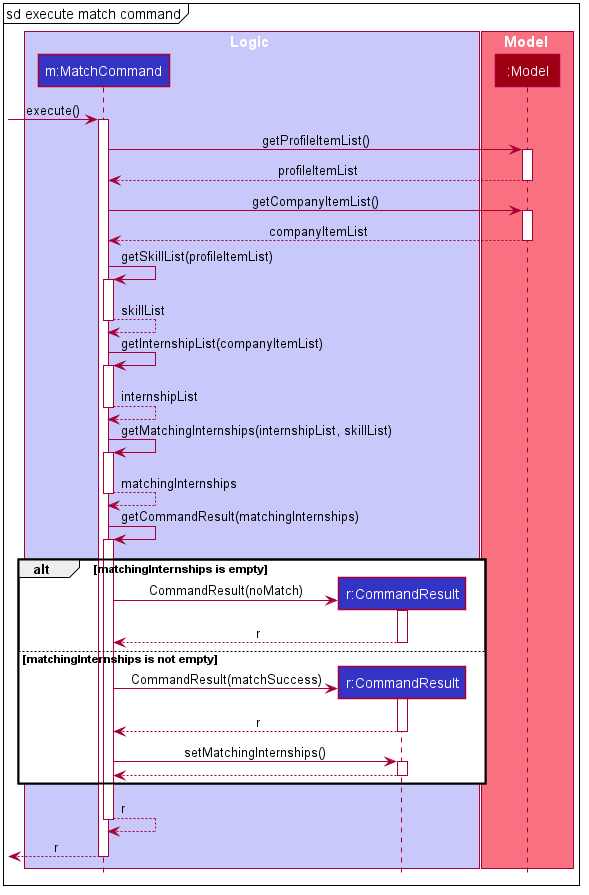

The diagram above was rendered by PlantUML. Its source (embedded in the PNG):
@startuml








skinparam BackgroundColor #FFFFFFF

skinparam Shadowing false

skinparam classAttributeIconSize 0

skinparam Class {
    FontColor #FFFFFF
    BorderThickness 1
    BorderColor #FFFFFF
    StereotypeFontColor #FFFFFF
    FontName Arial
}

skinparam Actor {
    BorderColor #000000
    Color #000000
    FontName Arial
}

skinparam Sequence {
    MessageAlign center
    BoxFontSize 15
    BoxPadding 0
    BoxFontColor #FFFFFF
    FontName Arial
}

skinparam Participant {
    FontColor #FFFFFFF
    Padding 20
}

skinparam MinClassWidth 50
skinparam ParticipantPadding 10
skinparam Shadowing false
skinparam DefaultTextAlignment center
skinparam packageStyle Rectangle

hide footbox
hide circle

box Logic #C8C8FA
participant "m:MatchCommand" as MatchCommand #3333C4
participant "r:CommandResult" as CommandResult #3333C4
end box

autoactivate on

box Model #F97181
participant ":Model" as Model #9D0012
end box

mainframe sd execute match command

[-> MatchCommand : execute()

MatchCommand -> Model : getProfileItemList()

Model --> MatchCommand : profileItemList

MatchCommand -> Model : getCompanyItemList()

Model --> MatchCommand : companyItemList

MatchCommand -> MatchCommand : getSkillList(profileItemList)

return skillList

MatchCommand -> MatchCommand : getInternshipList(companyItemList)

return internshipList

MatchCommand -> MatchCommand : getMatchingInternships(internshipList, skillList)

return matchingInternships

MatchCommand -> MatchCommand : getCommandResult(matchingInternships)

alt matchingInternships is empty

    create CommandResult
    MatchCommand -> CommandResult : CommandResult(noMatch)
    CommandResult --> MatchCommand : r

else matchingInternships is not empty

    create CommandResult
    MatchCommand -> CommandResult : CommandResult(matchSuccess)
    CommandResult --> MatchCommand : r
    MatchCommand -> CommandResult : setMatchingInternships()
    CommandResult --> MatchCommand

end

return r

[<-- MatchCommand : r

@enduml